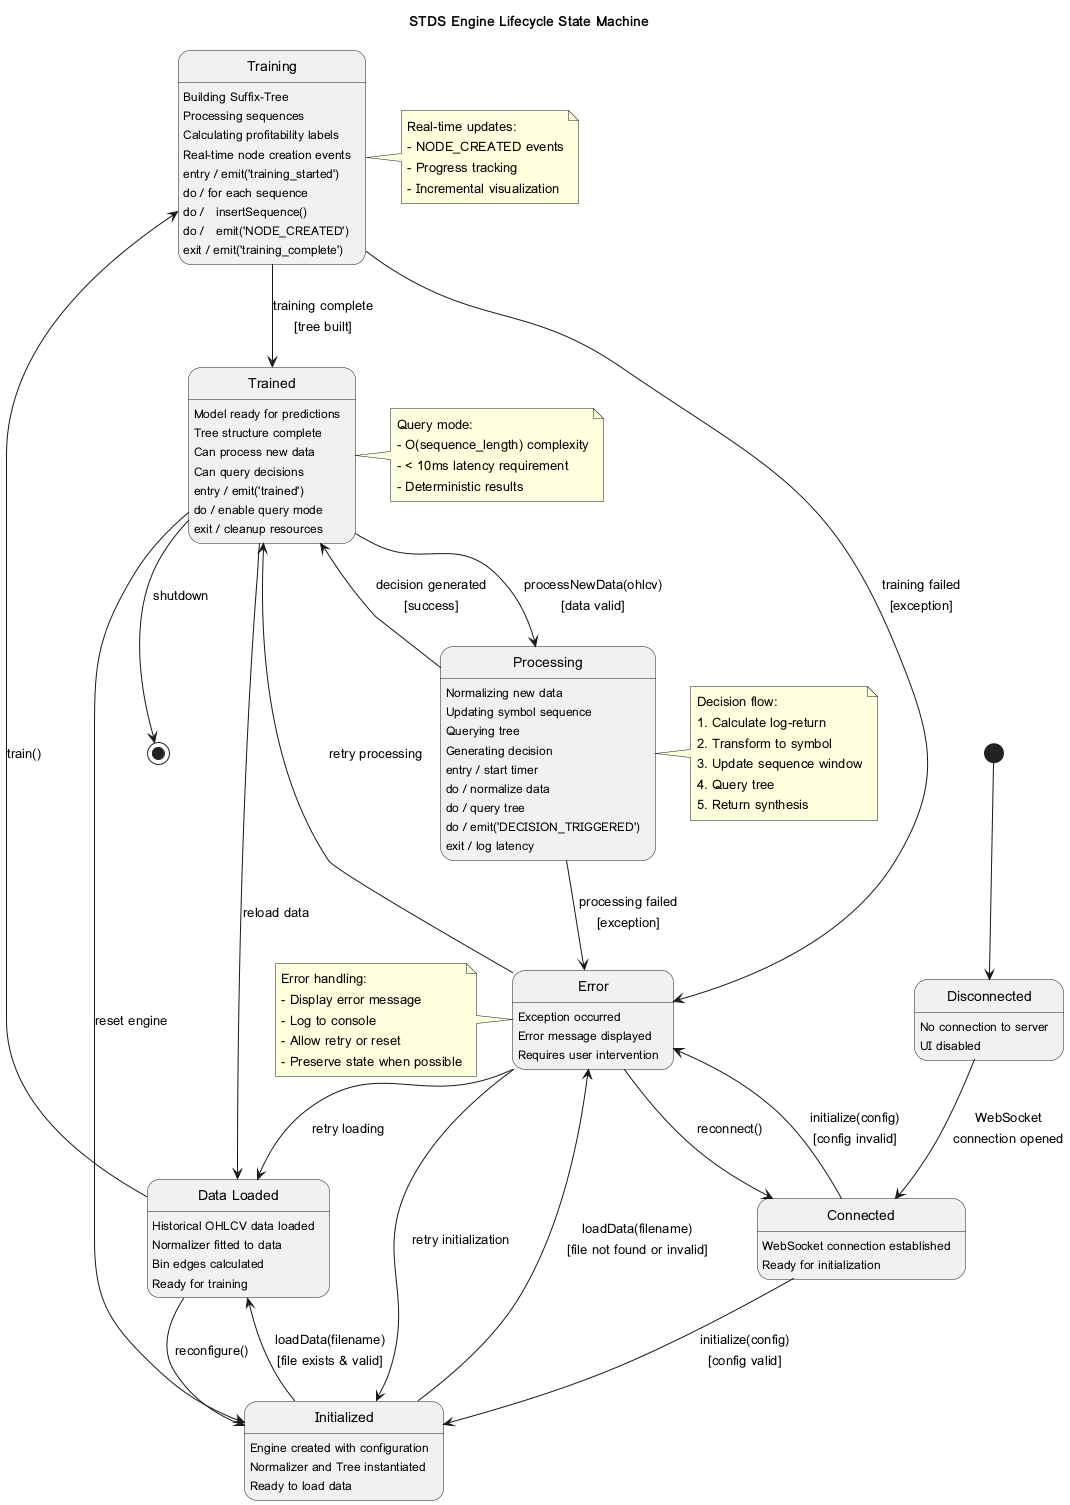

The diagram above was rendered by PlantUML. Its source (embedded in the PNG):
@startuml STDS Engine State Diagram

title STDS Engine Lifecycle State Machine

[*] --> Disconnected

state "Disconnected" as Disconnected {
  Disconnected : No connection to server
  Disconnected : UI disabled
}

state "Connected" as Connected {
  Connected : WebSocket connection established
  Connected : Ready for initialization
}

state "Initialized" as Initialized {
  Initialized : Engine created with configuration
  Initialized : Normalizer and Tree instantiated
  Initialized : Ready to load data
}

state "Data Loaded" as DataLoaded {
  DataLoaded : Historical OHLCV data loaded
  DataLoaded : Normalizer fitted to data
  DataLoaded : Bin edges calculated
  DataLoaded : Ready for training
}

state "Training" as Training {
  Training : Building Suffix-Tree
  Training : Processing sequences
  Training : Calculating profitability labels
  Training : Real-time node creation events
}

state "Trained" as Trained {
  Trained : Model ready for predictions
  Trained : Tree structure complete
  Trained : Can process new data
  Trained : Can query decisions
}

state "Processing" as Processing {
  Processing : Normalizing new data
  Processing : Updating symbol sequence
  Processing : Querying tree
  Processing : Generating decision
}

state "Error" as Error {
  Error : Exception occurred
  Error : Error message displayed
  Error : Requires user intervention
}

' Transitions
Disconnected --> Connected : WebSocket\nconnection opened

Connected --> Initialized : initialize(config)\n[config valid]
Connected --> Error : initialize(config)\n[config invalid]

Initialized --> DataLoaded : loadData(filename)\n[file exists & valid]
Initialized --> Error : loadData(filename)\n[file not found or invalid]

DataLoaded --> Training : train()
DataLoaded --> Initialized : reconfigure()

Training --> Trained : training complete\n[tree built]
Training --> Error : training failed\n[exception]

Trained --> Processing : processNewData(ohlcv)\n[data valid]
Trained --> DataLoaded : reload data
Trained --> Initialized : reset engine

Processing --> Trained : decision generated\n[success]
Processing --> Error : processing failed\n[exception]

Error --> Connected : reconnect()
Error --> Initialized : retry initialization
Error --> DataLoaded : retry loading
Error --> Trained : retry processing

Trained --> [*] : shutdown

' Internal transitions
Trained : entry / emit('trained')
Trained : do / enable query mode
Trained : exit / cleanup resources

Training : entry / emit('training_started')
Training : do / for each sequence
Training : do /   insertSequence()
Training : do /   emit('NODE_CREATED')
Training : exit / emit('training_complete')

Processing : entry / start timer
Processing : do / normalize data
Processing : do / query tree
Processing : do / emit('DECISION_TRIGGERED')
Processing : exit / log latency

note right of Training
  Real-time updates:
  - NODE_CREATED events
  - Progress tracking
  - Incremental visualization
end note

note right of Trained
  Query mode:
  - O(sequence_length) complexity
  - < 10ms latency requirement
  - Deterministic results
end note

note right of Processing
  Decision flow:
  1. Calculate log-return
  2. Transform to symbol
  3. Update sequence window
  4. Query tree
  5. Return synthesis
end note

note left of Error
  Error handling:
  - Display error message
  - Log to console
  - Allow retry or reset
  - Preserve state when possible
end note

@enduml